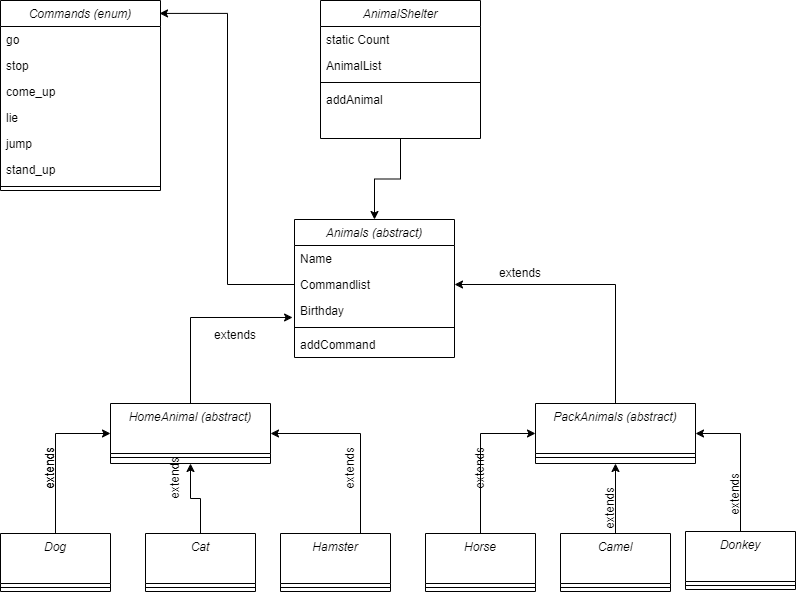

The diagram above was exported from draw.io. Its source (the exported page's mxGraphModel, read from the mxfile embedded in the PNG):
<mxGraphModel dx="798" dy="731" grid="1" gridSize="10" guides="1" tooltips="1" connect="1" arrows="1" fold="1" page="1" pageScale="1" pageWidth="827" pageHeight="1169" math="0" shadow="0">
  <root>
    <mxCell id="WIyWlLk6GJQsqaUBKTNV-0" />
    <mxCell id="WIyWlLk6GJQsqaUBKTNV-1" parent="WIyWlLk6GJQsqaUBKTNV-0" />
    <mxCell id="IahumQIuAmC9xNNdtyzP-0" value="Animals (abstract)" style="swimlane;fontStyle=2;align=center;verticalAlign=top;childLayout=stackLayout;horizontal=1;startSize=26;horizontalStack=0;resizeParent=1;resizeLast=0;collapsible=1;marginBottom=0;rounded=0;shadow=0;strokeWidth=1;" parent="WIyWlLk6GJQsqaUBKTNV-1" vertex="1">
      <mxGeometry x="354" y="299" width="160" height="138" as="geometry">
        <mxRectangle x="230" y="140" width="160" height="26" as="alternateBounds" />
      </mxGeometry>
    </mxCell>
    <mxCell id="IahumQIuAmC9xNNdtyzP-1" value="Name" style="text;align=left;verticalAlign=top;spacingLeft=4;spacingRight=4;overflow=hidden;rotatable=0;points=[[0,0.5],[1,0.5]];portConstraint=eastwest;" parent="IahumQIuAmC9xNNdtyzP-0" vertex="1">
      <mxGeometry y="26" width="160" height="26" as="geometry" />
    </mxCell>
    <mxCell id="IahumQIuAmC9xNNdtyzP-6" value="Commandlist" style="text;align=left;verticalAlign=top;spacingLeft=4;spacingRight=4;overflow=hidden;rotatable=0;points=[[0,0.5],[1,0.5]];portConstraint=eastwest;" parent="IahumQIuAmC9xNNdtyzP-0" vertex="1">
      <mxGeometry y="52" width="160" height="26" as="geometry" />
    </mxCell>
    <mxCell id="IahumQIuAmC9xNNdtyzP-7" value="Birthday" style="text;align=left;verticalAlign=top;spacingLeft=4;spacingRight=4;overflow=hidden;rotatable=0;points=[[0,0.5],[1,0.5]];portConstraint=eastwest;" parent="IahumQIuAmC9xNNdtyzP-0" vertex="1">
      <mxGeometry y="78" width="160" height="26" as="geometry" />
    </mxCell>
    <mxCell id="IahumQIuAmC9xNNdtyzP-4" value="" style="line;html=1;strokeWidth=1;align=left;verticalAlign=middle;spacingTop=-1;spacingLeft=3;spacingRight=3;rotatable=0;labelPosition=right;points=[];portConstraint=eastwest;" parent="IahumQIuAmC9xNNdtyzP-0" vertex="1">
      <mxGeometry y="104" width="160" height="8" as="geometry" />
    </mxCell>
    <mxCell id="IahumQIuAmC9xNNdtyzP-5" value="addCommand" style="text;align=left;verticalAlign=top;spacingLeft=4;spacingRight=4;overflow=hidden;rotatable=0;points=[[0,0.5],[1,0.5]];portConstraint=eastwest;" parent="IahumQIuAmC9xNNdtyzP-0" vertex="1">
      <mxGeometry y="112" width="160" height="26" as="geometry" />
    </mxCell>
    <mxCell id="IahumQIuAmC9xNNdtyzP-19" style="edgeStyle=orthogonalEdgeStyle;rounded=0;orthogonalLoop=1;jettySize=auto;html=1;exitX=0.5;exitY=0;exitDx=0;exitDy=0;entryX=-0.012;entryY=0.769;entryDx=0;entryDy=0;entryPerimeter=0;" parent="WIyWlLk6GJQsqaUBKTNV-1" source="IahumQIuAmC9xNNdtyzP-8" target="IahumQIuAmC9xNNdtyzP-7" edge="1">
      <mxGeometry relative="1" as="geometry" />
    </mxCell>
    <mxCell id="IahumQIuAmC9xNNdtyzP-8" value="HomeAnimal (abstract)" style="swimlane;fontStyle=2;align=center;verticalAlign=top;childLayout=stackLayout;horizontal=1;startSize=50;horizontalStack=0;resizeParent=1;resizeLast=0;collapsible=1;marginBottom=0;rounded=0;shadow=0;strokeWidth=1;" parent="WIyWlLk6GJQsqaUBKTNV-1" vertex="1">
      <mxGeometry x="170" y="483" width="160" height="60" as="geometry">
        <mxRectangle x="230" y="140" width="160" height="26" as="alternateBounds" />
      </mxGeometry>
    </mxCell>
    <mxCell id="IahumQIuAmC9xNNdtyzP-12" value="" style="line;html=1;strokeWidth=1;align=left;verticalAlign=middle;spacingTop=-1;spacingLeft=3;spacingRight=3;rotatable=0;labelPosition=right;points=[];portConstraint=eastwest;" parent="IahumQIuAmC9xNNdtyzP-8" vertex="1">
      <mxGeometry y="50" width="160" height="8" as="geometry" />
    </mxCell>
    <mxCell id="IahumQIuAmC9xNNdtyzP-21" style="edgeStyle=orthogonalEdgeStyle;rounded=0;orthogonalLoop=1;jettySize=auto;html=1;exitX=0.5;exitY=0;exitDx=0;exitDy=0;entryX=1;entryY=0.5;entryDx=0;entryDy=0;" parent="WIyWlLk6GJQsqaUBKTNV-1" source="IahumQIuAmC9xNNdtyzP-15" target="IahumQIuAmC9xNNdtyzP-6" edge="1">
      <mxGeometry relative="1" as="geometry" />
    </mxCell>
    <mxCell id="IahumQIuAmC9xNNdtyzP-15" value="PackAnimals (abstract)" style="swimlane;fontStyle=2;align=center;verticalAlign=top;childLayout=stackLayout;horizontal=1;startSize=50;horizontalStack=0;resizeParent=1;resizeLast=0;collapsible=1;marginBottom=0;rounded=0;shadow=0;strokeWidth=1;" parent="WIyWlLk6GJQsqaUBKTNV-1" vertex="1">
      <mxGeometry x="595" y="483" width="160" height="60" as="geometry">
        <mxRectangle x="230" y="140" width="160" height="26" as="alternateBounds" />
      </mxGeometry>
    </mxCell>
    <mxCell id="IahumQIuAmC9xNNdtyzP-16" value="" style="line;html=1;strokeWidth=1;align=left;verticalAlign=middle;spacingTop=-1;spacingLeft=3;spacingRight=3;rotatable=0;labelPosition=right;points=[];portConstraint=eastwest;" parent="IahumQIuAmC9xNNdtyzP-15" vertex="1">
      <mxGeometry y="50" width="160" height="8" as="geometry" />
    </mxCell>
    <mxCell id="IahumQIuAmC9xNNdtyzP-36" style="edgeStyle=orthogonalEdgeStyle;rounded=0;orthogonalLoop=1;jettySize=auto;html=1;entryX=0;entryY=0.5;entryDx=0;entryDy=0;" parent="WIyWlLk6GJQsqaUBKTNV-1" source="IahumQIuAmC9xNNdtyzP-17" target="IahumQIuAmC9xNNdtyzP-8" edge="1">
      <mxGeometry relative="1" as="geometry" />
    </mxCell>
    <mxCell id="IahumQIuAmC9xNNdtyzP-17" value="Dog" style="swimlane;fontStyle=2;align=center;verticalAlign=top;childLayout=stackLayout;horizontal=1;startSize=50;horizontalStack=0;resizeParent=1;resizeLast=0;collapsible=1;marginBottom=0;rounded=0;shadow=0;strokeWidth=1;" parent="WIyWlLk6GJQsqaUBKTNV-1" vertex="1">
      <mxGeometry x="60" y="613" width="110" height="58" as="geometry">
        <mxRectangle x="230" y="140" width="160" height="26" as="alternateBounds" />
      </mxGeometry>
    </mxCell>
    <mxCell id="IahumQIuAmC9xNNdtyzP-18" value="" style="line;html=1;strokeWidth=1;align=left;verticalAlign=middle;spacingTop=-1;spacingLeft=3;spacingRight=3;rotatable=0;labelPosition=right;points=[];portConstraint=eastwest;" parent="IahumQIuAmC9xNNdtyzP-17" vertex="1">
      <mxGeometry y="50" width="110" height="8" as="geometry" />
    </mxCell>
    <mxCell id="IahumQIuAmC9xNNdtyzP-20" value="extends" style="text;html=1;strokeColor=none;fillColor=none;align=center;verticalAlign=middle;whiteSpace=wrap;rounded=0;" parent="WIyWlLk6GJQsqaUBKTNV-1" vertex="1">
      <mxGeometry x="265" y="400" width="60" height="30" as="geometry" />
    </mxCell>
    <mxCell id="IahumQIuAmC9xNNdtyzP-22" value="extends" style="text;html=1;strokeColor=none;fillColor=none;align=center;verticalAlign=middle;whiteSpace=wrap;rounded=0;" parent="WIyWlLk6GJQsqaUBKTNV-1" vertex="1">
      <mxGeometry x="550" y="338" width="60" height="30" as="geometry" />
    </mxCell>
    <mxCell id="IahumQIuAmC9xNNdtyzP-30" style="edgeStyle=orthogonalEdgeStyle;rounded=0;orthogonalLoop=1;jettySize=auto;html=1;" parent="WIyWlLk6GJQsqaUBKTNV-1" source="IahumQIuAmC9xNNdtyzP-25" target="IahumQIuAmC9xNNdtyzP-8" edge="1">
      <mxGeometry relative="1" as="geometry" />
    </mxCell>
    <mxCell id="IahumQIuAmC9xNNdtyzP-25" value="Cat" style="swimlane;fontStyle=2;align=center;verticalAlign=top;childLayout=stackLayout;horizontal=1;startSize=50;horizontalStack=0;resizeParent=1;resizeLast=0;collapsible=1;marginBottom=0;rounded=0;shadow=0;strokeWidth=1;" parent="WIyWlLk6GJQsqaUBKTNV-1" vertex="1">
      <mxGeometry x="205" y="613" width="110" height="58" as="geometry">
        <mxRectangle x="230" y="140" width="160" height="26" as="alternateBounds" />
      </mxGeometry>
    </mxCell>
    <mxCell id="IahumQIuAmC9xNNdtyzP-26" value="" style="line;html=1;strokeWidth=1;align=left;verticalAlign=middle;spacingTop=-1;spacingLeft=3;spacingRight=3;rotatable=0;labelPosition=right;points=[];portConstraint=eastwest;" parent="IahumQIuAmC9xNNdtyzP-25" vertex="1">
      <mxGeometry y="50" width="110" height="8" as="geometry" />
    </mxCell>
    <mxCell id="IahumQIuAmC9xNNdtyzP-31" style="edgeStyle=orthogonalEdgeStyle;rounded=0;orthogonalLoop=1;jettySize=auto;html=1;" parent="WIyWlLk6GJQsqaUBKTNV-1" source="IahumQIuAmC9xNNdtyzP-27" target="IahumQIuAmC9xNNdtyzP-8" edge="1">
      <mxGeometry relative="1" as="geometry">
        <Array as="points">
          <mxPoint x="420" y="513" />
        </Array>
      </mxGeometry>
    </mxCell>
    <mxCell id="IahumQIuAmC9xNNdtyzP-27" value="Hamster" style="swimlane;fontStyle=2;align=center;verticalAlign=top;childLayout=stackLayout;horizontal=1;startSize=50;horizontalStack=0;resizeParent=1;resizeLast=0;collapsible=1;marginBottom=0;rounded=0;shadow=0;strokeWidth=1;" parent="WIyWlLk6GJQsqaUBKTNV-1" vertex="1">
      <mxGeometry x="340" y="613" width="110" height="58" as="geometry">
        <mxRectangle x="230" y="140" width="160" height="26" as="alternateBounds" />
      </mxGeometry>
    </mxCell>
    <mxCell id="IahumQIuAmC9xNNdtyzP-28" value="" style="line;html=1;strokeWidth=1;align=left;verticalAlign=middle;spacingTop=-1;spacingLeft=3;spacingRight=3;rotatable=0;labelPosition=right;points=[];portConstraint=eastwest;" parent="IahumQIuAmC9xNNdtyzP-27" vertex="1">
      <mxGeometry y="50" width="110" height="8" as="geometry" />
    </mxCell>
    <mxCell id="IahumQIuAmC9xNNdtyzP-32" value="extends" style="text;html=1;strokeColor=none;fillColor=none;align=center;verticalAlign=middle;whiteSpace=wrap;rounded=0;rotation=-90;" parent="WIyWlLk6GJQsqaUBKTNV-1" vertex="1">
      <mxGeometry x="80" y="533" width="60" height="30" as="geometry" />
    </mxCell>
    <mxCell id="IahumQIuAmC9xNNdtyzP-34" value="extends" style="text;html=1;strokeColor=none;fillColor=none;align=center;verticalAlign=middle;whiteSpace=wrap;rounded=0;rotation=-90;" parent="WIyWlLk6GJQsqaUBKTNV-1" vertex="1">
      <mxGeometry x="205" y="543" width="60" height="30" as="geometry" />
    </mxCell>
    <mxCell id="IahumQIuAmC9xNNdtyzP-35" value="extends" style="text;html=1;strokeColor=none;fillColor=none;align=center;verticalAlign=middle;whiteSpace=wrap;rounded=0;rotation=-90;" parent="WIyWlLk6GJQsqaUBKTNV-1" vertex="1">
      <mxGeometry x="380" y="533" width="60" height="30" as="geometry" />
    </mxCell>
    <mxCell id="IahumQIuAmC9xNNdtyzP-43" style="edgeStyle=orthogonalEdgeStyle;rounded=0;orthogonalLoop=1;jettySize=auto;html=1;entryX=0;entryY=0.5;entryDx=0;entryDy=0;" parent="WIyWlLk6GJQsqaUBKTNV-1" source="IahumQIuAmC9xNNdtyzP-37" target="IahumQIuAmC9xNNdtyzP-15" edge="1">
      <mxGeometry relative="1" as="geometry" />
    </mxCell>
    <mxCell id="IahumQIuAmC9xNNdtyzP-37" value="Horse" style="swimlane;fontStyle=2;align=center;verticalAlign=top;childLayout=stackLayout;horizontal=1;startSize=50;horizontalStack=0;resizeParent=1;resizeLast=0;collapsible=1;marginBottom=0;rounded=0;shadow=0;strokeWidth=1;" parent="WIyWlLk6GJQsqaUBKTNV-1" vertex="1">
      <mxGeometry x="485" y="613" width="110" height="58" as="geometry">
        <mxRectangle x="230" y="140" width="160" height="26" as="alternateBounds" />
      </mxGeometry>
    </mxCell>
    <mxCell id="IahumQIuAmC9xNNdtyzP-38" value="" style="line;html=1;strokeWidth=1;align=left;verticalAlign=middle;spacingTop=-1;spacingLeft=3;spacingRight=3;rotatable=0;labelPosition=right;points=[];portConstraint=eastwest;" parent="IahumQIuAmC9xNNdtyzP-37" vertex="1">
      <mxGeometry y="50" width="110" height="8" as="geometry" />
    </mxCell>
    <mxCell id="IahumQIuAmC9xNNdtyzP-47" style="edgeStyle=orthogonalEdgeStyle;rounded=0;orthogonalLoop=1;jettySize=auto;html=1;entryX=0.5;entryY=1;entryDx=0;entryDy=0;" parent="WIyWlLk6GJQsqaUBKTNV-1" source="IahumQIuAmC9xNNdtyzP-39" target="IahumQIuAmC9xNNdtyzP-15" edge="1">
      <mxGeometry relative="1" as="geometry" />
    </mxCell>
    <mxCell id="IahumQIuAmC9xNNdtyzP-39" value="Camel" style="swimlane;fontStyle=2;align=center;verticalAlign=top;childLayout=stackLayout;horizontal=1;startSize=50;horizontalStack=0;resizeParent=1;resizeLast=0;collapsible=1;marginBottom=0;rounded=0;shadow=0;strokeWidth=1;" parent="WIyWlLk6GJQsqaUBKTNV-1" vertex="1">
      <mxGeometry x="620" y="613" width="110" height="58" as="geometry">
        <mxRectangle x="230" y="140" width="160" height="26" as="alternateBounds" />
      </mxGeometry>
    </mxCell>
    <mxCell id="IahumQIuAmC9xNNdtyzP-40" value="" style="line;html=1;strokeWidth=1;align=left;verticalAlign=middle;spacingTop=-1;spacingLeft=3;spacingRight=3;rotatable=0;labelPosition=right;points=[];portConstraint=eastwest;" parent="IahumQIuAmC9xNNdtyzP-39" vertex="1">
      <mxGeometry y="50" width="110" height="8" as="geometry" />
    </mxCell>
    <mxCell id="IahumQIuAmC9xNNdtyzP-49" style="edgeStyle=orthogonalEdgeStyle;rounded=0;orthogonalLoop=1;jettySize=auto;html=1;entryX=1;entryY=0.5;entryDx=0;entryDy=0;" parent="WIyWlLk6GJQsqaUBKTNV-1" source="IahumQIuAmC9xNNdtyzP-41" target="IahumQIuAmC9xNNdtyzP-15" edge="1">
      <mxGeometry relative="1" as="geometry" />
    </mxCell>
    <mxCell id="IahumQIuAmC9xNNdtyzP-41" value="Donkey" style="swimlane;fontStyle=2;align=center;verticalAlign=top;childLayout=stackLayout;horizontal=1;startSize=50;horizontalStack=0;resizeParent=1;resizeLast=0;collapsible=1;marginBottom=0;rounded=0;shadow=0;strokeWidth=1;" parent="WIyWlLk6GJQsqaUBKTNV-1" vertex="1">
      <mxGeometry x="745" y="611" width="110" height="58" as="geometry">
        <mxRectangle x="230" y="140" width="160" height="26" as="alternateBounds" />
      </mxGeometry>
    </mxCell>
    <mxCell id="IahumQIuAmC9xNNdtyzP-42" value="" style="line;html=1;strokeWidth=1;align=left;verticalAlign=middle;spacingTop=-1;spacingLeft=3;spacingRight=3;rotatable=0;labelPosition=right;points=[];portConstraint=eastwest;" parent="IahumQIuAmC9xNNdtyzP-41" vertex="1">
      <mxGeometry y="50" width="110" height="8" as="geometry" />
    </mxCell>
    <mxCell id="IahumQIuAmC9xNNdtyzP-50" value="extends" style="text;html=1;strokeColor=none;fillColor=none;align=center;verticalAlign=middle;whiteSpace=wrap;rounded=0;rotation=-90;" parent="WIyWlLk6GJQsqaUBKTNV-1" vertex="1">
      <mxGeometry x="80" y="533" width="60" height="30" as="geometry" />
    </mxCell>
    <mxCell id="IahumQIuAmC9xNNdtyzP-51" value="extends" style="text;html=1;strokeColor=none;fillColor=none;align=center;verticalAlign=middle;whiteSpace=wrap;rounded=0;rotation=-90;" parent="WIyWlLk6GJQsqaUBKTNV-1" vertex="1">
      <mxGeometry x="510" y="533" width="60" height="30" as="geometry" />
    </mxCell>
    <mxCell id="IahumQIuAmC9xNNdtyzP-52" value="extends" style="text;html=1;strokeColor=none;fillColor=none;align=center;verticalAlign=middle;whiteSpace=wrap;rounded=0;rotation=-90;" parent="WIyWlLk6GJQsqaUBKTNV-1" vertex="1">
      <mxGeometry x="640" y="573" width="60" height="30" as="geometry" />
    </mxCell>
    <mxCell id="IahumQIuAmC9xNNdtyzP-55" value="extends" style="text;html=1;strokeColor=none;fillColor=none;align=center;verticalAlign=middle;whiteSpace=wrap;rounded=0;rotation=-90;" parent="WIyWlLk6GJQsqaUBKTNV-1" vertex="1">
      <mxGeometry x="765" y="559" width="60" height="30" as="geometry" />
    </mxCell>
    <mxCell id="IahumQIuAmC9xNNdtyzP-59" value="Commands (enum)" style="swimlane;fontStyle=2;align=center;verticalAlign=top;childLayout=stackLayout;horizontal=1;startSize=26;horizontalStack=0;resizeParent=1;resizeLast=0;collapsible=1;marginBottom=0;rounded=0;shadow=0;strokeWidth=1;" parent="WIyWlLk6GJQsqaUBKTNV-1" vertex="1">
      <mxGeometry x="60" y="80" width="160" height="190" as="geometry">
        <mxRectangle x="230" y="140" width="160" height="26" as="alternateBounds" />
      </mxGeometry>
    </mxCell>
    <mxCell id="IahumQIuAmC9xNNdtyzP-61" value="go" style="text;align=left;verticalAlign=top;spacingLeft=4;spacingRight=4;overflow=hidden;rotatable=0;points=[[0,0.5],[1,0.5]];portConstraint=eastwest;" parent="IahumQIuAmC9xNNdtyzP-59" vertex="1">
      <mxGeometry y="26" width="160" height="26" as="geometry" />
    </mxCell>
    <mxCell id="IahumQIuAmC9xNNdtyzP-69" value="stop" style="text;align=left;verticalAlign=top;spacingLeft=4;spacingRight=4;overflow=hidden;rotatable=0;points=[[0,0.5],[1,0.5]];portConstraint=eastwest;" parent="IahumQIuAmC9xNNdtyzP-59" vertex="1">
      <mxGeometry y="52" width="160" height="26" as="geometry" />
    </mxCell>
    <mxCell id="IahumQIuAmC9xNNdtyzP-70" value="come_up" style="text;align=left;verticalAlign=top;spacingLeft=4;spacingRight=4;overflow=hidden;rotatable=0;points=[[0,0.5],[1,0.5]];portConstraint=eastwest;" parent="IahumQIuAmC9xNNdtyzP-59" vertex="1">
      <mxGeometry y="78" width="160" height="26" as="geometry" />
    </mxCell>
    <mxCell id="IahumQIuAmC9xNNdtyzP-71" value="lie" style="text;align=left;verticalAlign=top;spacingLeft=4;spacingRight=4;overflow=hidden;rotatable=0;points=[[0,0.5],[1,0.5]];portConstraint=eastwest;" parent="IahumQIuAmC9xNNdtyzP-59" vertex="1">
      <mxGeometry y="104" width="160" height="26" as="geometry" />
    </mxCell>
    <mxCell id="IahumQIuAmC9xNNdtyzP-72" value="jump" style="text;align=left;verticalAlign=top;spacingLeft=4;spacingRight=4;overflow=hidden;rotatable=0;points=[[0,0.5],[1,0.5]];portConstraint=eastwest;" parent="IahumQIuAmC9xNNdtyzP-59" vertex="1">
      <mxGeometry y="130" width="160" height="26" as="geometry" />
    </mxCell>
    <mxCell id="IahumQIuAmC9xNNdtyzP-73" value="stand_up" style="text;align=left;verticalAlign=top;spacingLeft=4;spacingRight=4;overflow=hidden;rotatable=0;points=[[0,0.5],[1,0.5]];portConstraint=eastwest;" parent="IahumQIuAmC9xNNdtyzP-59" vertex="1">
      <mxGeometry y="156" width="160" height="26" as="geometry" />
    </mxCell>
    <mxCell id="IahumQIuAmC9xNNdtyzP-63" value="" style="line;html=1;strokeWidth=1;align=left;verticalAlign=middle;spacingTop=-1;spacingLeft=3;spacingRight=3;rotatable=0;labelPosition=right;points=[];portConstraint=eastwest;" parent="IahumQIuAmC9xNNdtyzP-59" vertex="1">
      <mxGeometry y="182" width="160" height="8" as="geometry" />
    </mxCell>
    <mxCell id="IahumQIuAmC9xNNdtyzP-75" style="edgeStyle=orthogonalEdgeStyle;rounded=0;orthogonalLoop=1;jettySize=auto;html=1;entryX=0.994;entryY=0.068;entryDx=0;entryDy=0;entryPerimeter=0;" parent="WIyWlLk6GJQsqaUBKTNV-1" source="IahumQIuAmC9xNNdtyzP-6" target="IahumQIuAmC9xNNdtyzP-59" edge="1">
      <mxGeometry relative="1" as="geometry" />
    </mxCell>
    <mxCell id="IahumQIuAmC9xNNdtyzP-83" style="edgeStyle=orthogonalEdgeStyle;rounded=0;orthogonalLoop=1;jettySize=auto;html=1;" parent="WIyWlLk6GJQsqaUBKTNV-1" source="IahumQIuAmC9xNNdtyzP-77" target="IahumQIuAmC9xNNdtyzP-0" edge="1">
      <mxGeometry relative="1" as="geometry" />
    </mxCell>
    <mxCell id="IahumQIuAmC9xNNdtyzP-77" value="AnimalShelter" style="swimlane;fontStyle=2;align=center;verticalAlign=top;childLayout=stackLayout;horizontal=1;startSize=26;horizontalStack=0;resizeParent=1;resizeLast=0;collapsible=1;marginBottom=0;rounded=0;shadow=0;strokeWidth=1;" parent="WIyWlLk6GJQsqaUBKTNV-1" vertex="1">
      <mxGeometry x="380" y="80" width="160" height="138" as="geometry">
        <mxRectangle x="230" y="140" width="160" height="26" as="alternateBounds" />
      </mxGeometry>
    </mxCell>
    <mxCell id="IahumQIuAmC9xNNdtyzP-78" value="static Count" style="text;align=left;verticalAlign=top;spacingLeft=4;spacingRight=4;overflow=hidden;rotatable=0;points=[[0,0.5],[1,0.5]];portConstraint=eastwest;" parent="IahumQIuAmC9xNNdtyzP-77" vertex="1">
      <mxGeometry y="26" width="160" height="26" as="geometry" />
    </mxCell>
    <mxCell id="IahumQIuAmC9xNNdtyzP-79" value="AnimalList" style="text;align=left;verticalAlign=top;spacingLeft=4;spacingRight=4;overflow=hidden;rotatable=0;points=[[0,0.5],[1,0.5]];portConstraint=eastwest;" parent="IahumQIuAmC9xNNdtyzP-77" vertex="1">
      <mxGeometry y="52" width="160" height="26" as="geometry" />
    </mxCell>
    <mxCell id="IahumQIuAmC9xNNdtyzP-81" value="" style="line;html=1;strokeWidth=1;align=left;verticalAlign=middle;spacingTop=-1;spacingLeft=3;spacingRight=3;rotatable=0;labelPosition=right;points=[];portConstraint=eastwest;" parent="IahumQIuAmC9xNNdtyzP-77" vertex="1">
      <mxGeometry y="78" width="160" height="8" as="geometry" />
    </mxCell>
    <mxCell id="IahumQIuAmC9xNNdtyzP-82" value="addAnimal" style="text;align=left;verticalAlign=top;spacingLeft=4;spacingRight=4;overflow=hidden;rotatable=0;points=[[0,0.5],[1,0.5]];portConstraint=eastwest;" parent="IahumQIuAmC9xNNdtyzP-77" vertex="1">
      <mxGeometry y="86" width="160" height="26" as="geometry" />
    </mxCell>
  </root>
</mxGraphModel>